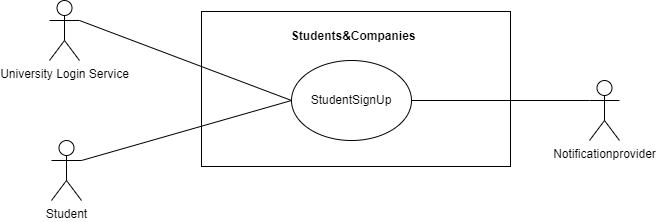

The diagram above was exported from draw.io. Its source (the exported page's mxGraphModel, read from the mxfile embedded in the PNG):
<mxGraphModel dx="1262" dy="866" grid="0" gridSize="10" guides="1" tooltips="1" connect="1" arrows="1" fold="1" page="0" pageScale="1" pageWidth="827" pageHeight="1169" math="0" shadow="0">
  <root>
    <mxCell id="0" />
    <mxCell id="1" parent="0" />
    <mxCell id="zAdH5PG9KVFtNW3V8uBp-1" value="" style="rounded=0;whiteSpace=wrap;html=1;" parent="1" vertex="1">
      <mxGeometry x="159" y="-113" width="309" height="155" as="geometry" />
    </mxCell>
    <mxCell id="zAdH5PG9KVFtNW3V8uBp-2" value="StudentSignUp" style="ellipse;whiteSpace=wrap;html=1;fillColor=default;" parent="1" vertex="1">
      <mxGeometry x="249" y="-64" width="120" height="80" as="geometry" />
    </mxCell>
    <mxCell id="zAdH5PG9KVFtNW3V8uBp-3" value="&lt;b&gt;&amp;nbsp;Students&amp;amp;Companies&lt;/b&gt;" style="text;html=1;align=center;verticalAlign=middle;resizable=0;points=[];autosize=1;strokeColor=none;fillColor=none;" parent="1" vertex="1">
      <mxGeometry x="236" y="-101" width="146" height="26" as="geometry" />
    </mxCell>
    <mxCell id="zAdH5PG9KVFtNW3V8uBp-4" value="Student" style="shape=umlActor;verticalLabelPosition=bottom;verticalAlign=top;html=1;outlineConnect=0;" parent="1" vertex="1">
      <mxGeometry x="9" y="16" width="30" height="60" as="geometry" />
    </mxCell>
    <mxCell id="zAdH5PG9KVFtNW3V8uBp-5" value="University Login Service" style="shape=umlActor;verticalLabelPosition=bottom;verticalAlign=top;html=1;outlineConnect=0;" parent="1" vertex="1">
      <mxGeometry x="7" y="-124" width="30" height="60" as="geometry" />
    </mxCell>
    <mxCell id="zAdH5PG9KVFtNW3V8uBp-6" value="" style="endArrow=none;html=1;rounded=0;exitX=1;exitY=0.3333333333333333;exitDx=0;exitDy=0;exitPerimeter=0;entryX=0;entryY=0.5;entryDx=0;entryDy=0;" parent="1" source="zAdH5PG9KVFtNW3V8uBp-5" target="zAdH5PG9KVFtNW3V8uBp-2" edge="1">
      <mxGeometry width="50" height="50" relative="1" as="geometry">
        <mxPoint x="230" y="64" as="sourcePoint" />
        <mxPoint x="280" y="14" as="targetPoint" />
      </mxGeometry>
    </mxCell>
    <mxCell id="zAdH5PG9KVFtNW3V8uBp-7" value="" style="endArrow=none;html=1;rounded=0;exitX=1;exitY=0.3333333333333333;exitDx=0;exitDy=0;exitPerimeter=0;entryX=0;entryY=0.5;entryDx=0;entryDy=0;" parent="1" source="zAdH5PG9KVFtNW3V8uBp-4" target="zAdH5PG9KVFtNW3V8uBp-2" edge="1">
      <mxGeometry width="50" height="50" relative="1" as="geometry">
        <mxPoint x="230" y="64" as="sourcePoint" />
        <mxPoint x="280" y="14" as="targetPoint" />
      </mxGeometry>
    </mxCell>
    <mxCell id="BX_8djNFGmKJEY2tRVoI-1" value="Notificationprovider" style="shape=umlActor;verticalLabelPosition=bottom;verticalAlign=top;html=1;outlineConnect=0;" parent="1" vertex="1">
      <mxGeometry x="547" y="-44" width="30" height="60" as="geometry" />
    </mxCell>
    <mxCell id="BX_8djNFGmKJEY2tRVoI-2" value="" style="endArrow=none;html=1;rounded=0;entryX=0;entryY=0.3333333333333333;entryDx=0;entryDy=0;entryPerimeter=0;exitX=1;exitY=0.5;exitDx=0;exitDy=0;" parent="1" source="zAdH5PG9KVFtNW3V8uBp-2" target="BX_8djNFGmKJEY2tRVoI-1" edge="1">
      <mxGeometry width="50" height="50" relative="1" as="geometry">
        <mxPoint x="205" y="5" as="sourcePoint" />
        <mxPoint x="255" y="-45" as="targetPoint" />
      </mxGeometry>
    </mxCell>
  </root>
</mxGraphModel>